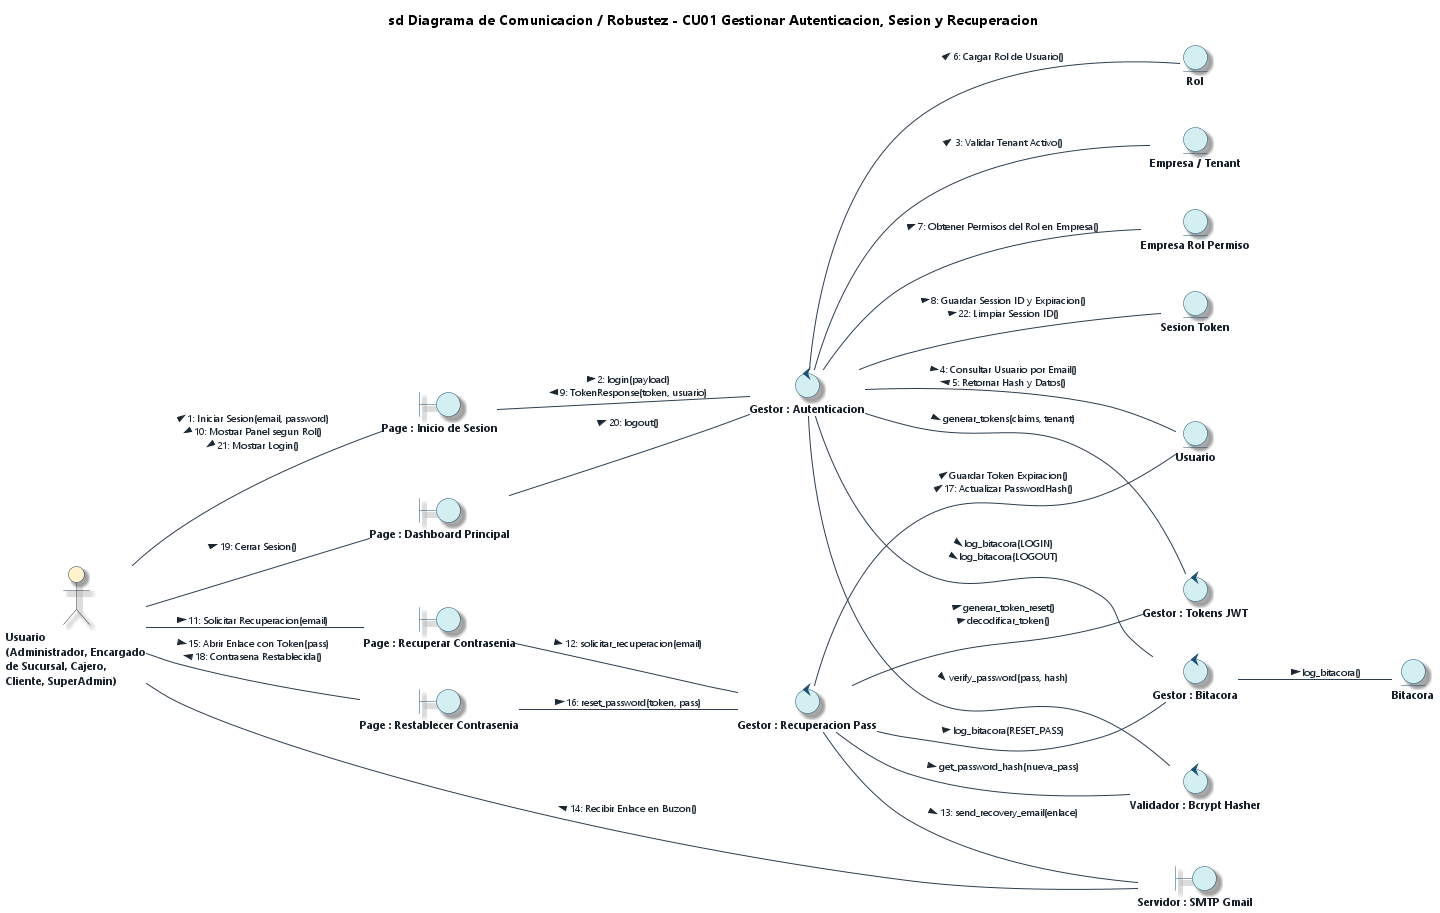

The diagram above was rendered by PlantUML. Its source (embedded in the PNG):
@startuml Diagrama_Robustez_CU01_Gestionar_Autenticacion_EA
' ==============================================================================
' DIAGRAMA DE ROBUSTEZ Y COMUNICACIÓN (BCE) - CU01
' Caso de Uso: CU01 - Gestionar Autenticación, Sesión y Recuperación de Contraseña
' Estilo: Enterprise Architect 15 / 16 (Notación de Ivar Jacobson / ICONIX)
' Proyecto: ECOMMERCE_TIENDA (SaaS Multi-Tenant)
' ==============================================================================

title **sd Diagrama de Comunicacion / Robustez - CU01 Gestionar Autenticacion, Sesion y Recuperacion**

left to right direction

' --- CONFIGURACIÓN DE ESTILO ENTERPRISE ARCHITECT ---
skinparam backgroundColor #FFFFFF
skinparam defaultFontName "Segoe UI"
skinparam defaultFontSize 11
skinparam shadowing true
skinparam roundcorner 12

skinparam actor {
    BackgroundColor #FFF2CC
    BorderColor #2C3E50
    FontColor #1A252F
    FontStyle bold
}

skinparam boundary {
    BackgroundColor #D4EFF2
    BorderColor #1B4F72
    FontColor #17202A
    FontStyle bold
}

skinparam control {
    BackgroundColor #D4EFF2
    BorderColor #1B4F72
    FontColor #17202A
    FontStyle bold
}

skinparam entity {
    BackgroundColor #D4EFF2
    BorderColor #1B4F72
    FontColor #17202A
    FontStyle bold
}

skinparam arrow {
    Color #2C3E50
    FontColor #1B2631
    FontSize 10
}

' ==============================================================================
' 1. ACTOR
' ==============================================================================
actor "Usuario\n(Administrador, Encargado\nde Sucursal, Cajero,\nCliente, SuperAdmin)" as ActUsuario

' ==============================================================================
' 2. MÚLTIPLES VISTAS / BOUNDARIES (FRONTEND Y SISTEMAS EXTERNOS)
' ==============================================================================
boundary "Page : Dashboard Principal" as B_Dashboard
boundary "Page : Inicio de Sesion" as B_Login
boundary "Page : Restablecer Contrasenia" as B_Reset
boundary "Page : Recuperar Contrasenia" as B_Recuperar
boundary "Servidor : SMTP Gmail" as B_SMTP

' ==============================================================================
' 3. MÚLTIPLES CONTROLADORES / CONTROLS (LÓGICA DE NEGOCIO Y SERVICIOS)
' ==============================================================================
control "Gestor : Autenticacion" as C_Auth
control "Gestor : Recuperacion Pass" as C_Recov
control "Gestor : Bitacora" as C_Bitacora
control "Validador : Bcrypt Hasher" as C_Bcrypt
control "Gestor : Tokens JWT" as C_JWT

' ==============================================================================
' 4. MÚLTIPLES ENTIDADES / ENTITIES (PERSISTENCIA Y MODELO)
' ==============================================================================
entity "Rol" as E_Rol
entity "Empresa / Tenant" as E_Tenant
entity "Empresa Rol Permiso" as E_Permiso
entity "Sesion Token" as E_Token
entity "Usuario" as E_User
entity "Bitacora" as E_Bitacora

' ==============================================================================
' FLUJOS Y MENSAJES NUMERADOS (COMUNICACIÓN ROBUSTEZ BCE)
' ==============================================================================

' --- ACTOR A VISTAS (PANTALLAS) ---
ActUsuario -- B_Login : 1: Iniciar Sesion(email, password) >\n10: Mostrar Panel segun Rol() <\n21: Mostrar Login() <
ActUsuario -- B_Dashboard : 19: Cerrar Sesion() >
ActUsuario -- B_Recuperar : 11: Solicitar Recuperacion(email) >
ActUsuario -- B_Reset : 15: Abrir Enlace con Token(pass) >\n18: Contrasena Restablecida() <
B_SMTP -- ActUsuario : 14: Recibir Enlace en Buzon() >

' --- VISTAS A CONTROLADORES ---
B_Login -- C_Auth : 2: login(payload) >\n9: TokenResponse(token, usuario) <
B_Dashboard -- C_Auth : 20: logout() >
B_Recuperar -- C_Recov : 12: solicitar_recuperacion(email) >
B_Reset -- C_Recov : 16: reset_password(token, pass) >
C_Recov -- B_SMTP : 13: send_recovery_email(enlace) >

' --- CONTROLADOR DE AUTENTICACIÓN A ENTIDADES ---
C_Auth -- E_Tenant : 3: Validar Tenant Activo() >
C_Auth -- E_User : 4: Consultar Usuario por Email() >\n5: Retornar Hash y Datos() <
C_Auth -- E_Rol : 6: Cargar Rol de Usuario() >
C_Auth -- E_Permiso : 7: Obtener Permisos del Rol en Empresa() >
C_Auth -- E_Token : 8: Guardar Session ID y Expiracion() >\n22: Limpiar Session ID() >

' --- ORQUESTACIÓN ENTRE CONTROLADORES (LÓGICA ESPECIALIZADA) ---
C_Auth -- C_Bcrypt : verify_password(pass, hash) >
C_Auth -- C_JWT : generar_tokens(claims, tenant) >
C_Auth -- C_Bitacora : log_bitacora(LOGIN) >\nlog_bitacora(LOGOUT) >

C_Recov -- C_JWT : generar_token_reset() >\ndecodificar_token() >
C_Recov -- C_Bcrypt : get_password_hash(nueva_pass) >
C_Recov -- C_Bitacora : log_bitacora(RESET_PASS) >

' --- CONTROLADOR DE RECUPERACIÓN A ENTIDADES ---
C_Recov -- E_User : Guardar Token Expiracion() >\n17: Actualizar PasswordHash() >

' --- CONTROLADOR DE BITÁCORA A ENTIDAD ---
C_Bitacora -- E_Bitacora : log_bitacora() >

@enduml